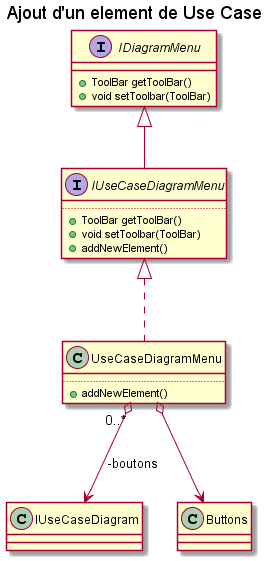

The diagram above was rendered by PlantUML. Its source (embedded in the PNG):
@startuml
title Ajout d'un element de Use Case
interface IDiagramMenu {
   
   +ToolBar getToolBar()
   +void setToolbar(ToolBar)
}
interface IUseCaseDiagramMenu implements IDiagramMenu { 
        ..
        +ToolBar getToolBar()
        +void setToolbar(ToolBar)
	+addNewElement()
}
class UseCaseDiagramMenu implements IUseCaseDiagramMenu {
       ..
       +addNewElement()
}
   UseCaseDiagramMenu "0..*" o--> IUseCaseDiagram : -boutons
   
   
   UseCaseDiagramMenu o--> Buttons
@enduml